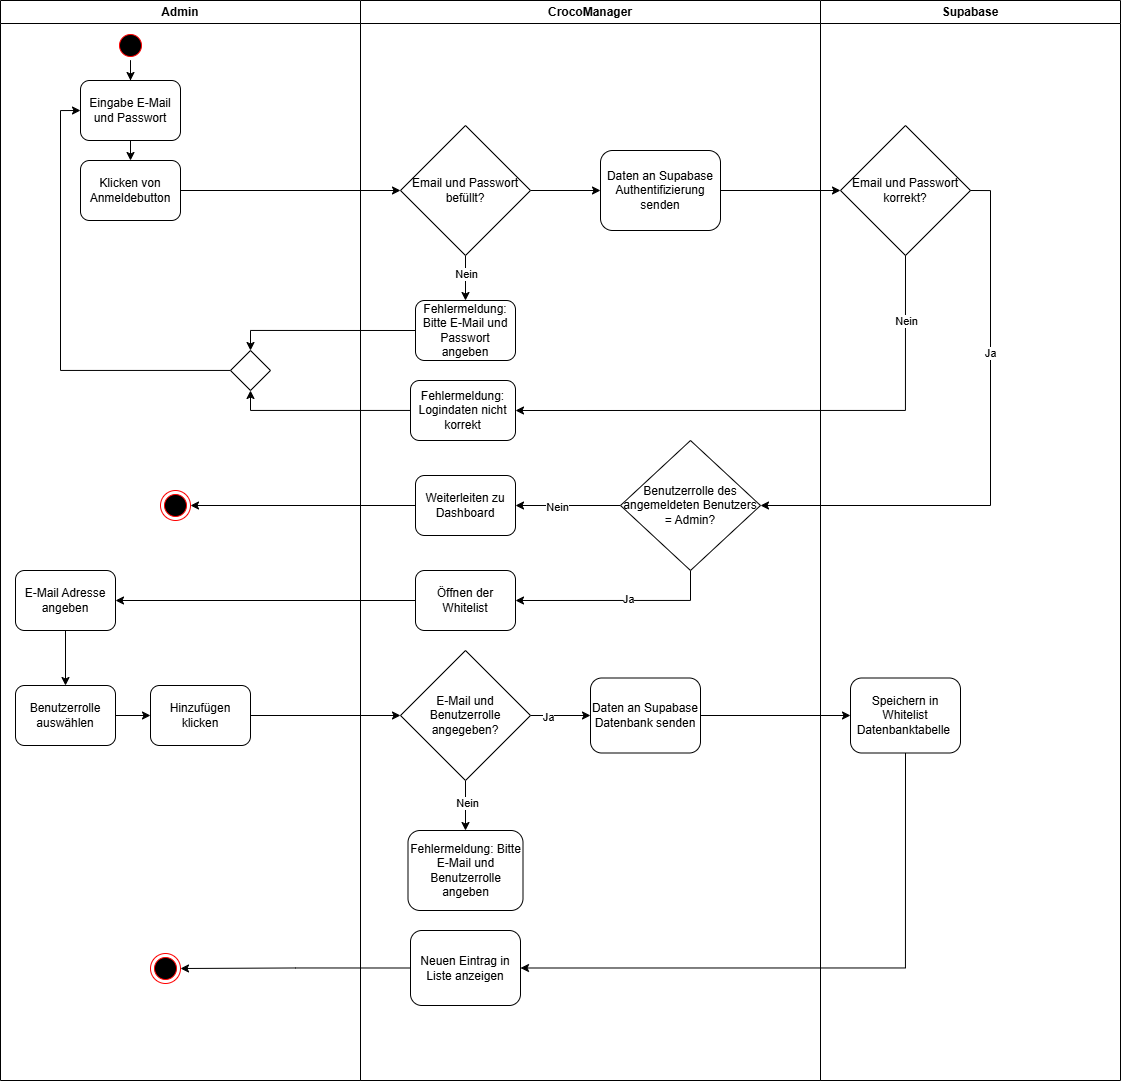

The diagram above was exported from draw.io. Its source (the exported page's mxGraphModel, read from the mxfile embedded in the PNG):
<mxGraphModel dx="1828" dy="959" grid="1" gridSize="10" guides="1" tooltips="1" connect="1" arrows="1" fold="1" page="1" pageScale="1" pageWidth="1169" pageHeight="827" background="none" math="0" shadow="0">
  <root>
    <mxCell id="0" />
    <mxCell id="1" parent="0" />
    <mxCell id="11LAGv_u1d47wDhtDoj6-43" value="CrocoManager" style="swimlane;whiteSpace=wrap;html=1;" vertex="1" parent="1">
      <mxGeometry x="380" y="20" width="460" height="1080" as="geometry">
        <mxRectangle x="380" y="20" width="120" height="30" as="alternateBounds" />
      </mxGeometry>
    </mxCell>
    <mxCell id="11LAGv_u1d47wDhtDoj6-56" style="edgeStyle=orthogonalEdgeStyle;rounded=0;orthogonalLoop=1;jettySize=auto;html=1;exitX=0.5;exitY=1;exitDx=0;exitDy=0;entryX=0.5;entryY=0;entryDx=0;entryDy=0;" edge="1" parent="11LAGv_u1d47wDhtDoj6-43" source="11LAGv_u1d47wDhtDoj6-52" target="11LAGv_u1d47wDhtDoj6-55">
      <mxGeometry relative="1" as="geometry" />
    </mxCell>
    <mxCell id="11LAGv_u1d47wDhtDoj6-57" value="Nein" style="edgeLabel;html=1;align=center;verticalAlign=middle;resizable=0;points=[];" vertex="1" connectable="0" parent="11LAGv_u1d47wDhtDoj6-56">
      <mxGeometry x="-0.1556" relative="1" as="geometry">
        <mxPoint as="offset" />
      </mxGeometry>
    </mxCell>
    <mxCell id="11LAGv_u1d47wDhtDoj6-59" style="edgeStyle=orthogonalEdgeStyle;rounded=0;orthogonalLoop=1;jettySize=auto;html=1;exitX=1;exitY=0.5;exitDx=0;exitDy=0;entryX=0;entryY=0.5;entryDx=0;entryDy=0;" edge="1" parent="11LAGv_u1d47wDhtDoj6-43" source="11LAGv_u1d47wDhtDoj6-52" target="11LAGv_u1d47wDhtDoj6-58">
      <mxGeometry relative="1" as="geometry" />
    </mxCell>
    <mxCell id="11LAGv_u1d47wDhtDoj6-52" value="Email und Passwort befüllt?" style="rhombus;whiteSpace=wrap;html=1;" vertex="1" parent="11LAGv_u1d47wDhtDoj6-43">
      <mxGeometry x="40" y="125" width="130" height="130" as="geometry" />
    </mxCell>
    <mxCell id="11LAGv_u1d47wDhtDoj6-55" value="Fehlermeldung: Bitte E-Mail und Passwort angeben" style="rounded=1;whiteSpace=wrap;html=1;" vertex="1" parent="11LAGv_u1d47wDhtDoj6-43">
      <mxGeometry x="55" y="300" width="100" height="60" as="geometry" />
    </mxCell>
    <mxCell id="11LAGv_u1d47wDhtDoj6-58" value="Daten an Supabase Authentifizierung senden" style="rounded=1;whiteSpace=wrap;html=1;" vertex="1" parent="11LAGv_u1d47wDhtDoj6-43">
      <mxGeometry x="240" y="150" width="120" height="80" as="geometry" />
    </mxCell>
    <mxCell id="11LAGv_u1d47wDhtDoj6-62" value="Fehlermeldung: Logindaten nicht korrekt" style="rounded=1;whiteSpace=wrap;html=1;" vertex="1" parent="11LAGv_u1d47wDhtDoj6-43">
      <mxGeometry x="50" y="380" width="105" height="60" as="geometry" />
    </mxCell>
    <mxCell id="11LAGv_u1d47wDhtDoj6-69" style="edgeStyle=orthogonalEdgeStyle;rounded=0;orthogonalLoop=1;jettySize=auto;html=1;exitX=0;exitY=0.5;exitDx=0;exitDy=0;entryX=1;entryY=0.5;entryDx=0;entryDy=0;" edge="1" parent="11LAGv_u1d47wDhtDoj6-43" source="11LAGv_u1d47wDhtDoj6-65" target="11LAGv_u1d47wDhtDoj6-68">
      <mxGeometry relative="1" as="geometry" />
    </mxCell>
    <mxCell id="11LAGv_u1d47wDhtDoj6-70" value="Nein" style="edgeLabel;html=1;align=center;verticalAlign=middle;resizable=0;points=[];" vertex="1" connectable="0" parent="11LAGv_u1d47wDhtDoj6-69">
      <mxGeometry x="0.2174" y="1" relative="1" as="geometry">
        <mxPoint as="offset" />
      </mxGeometry>
    </mxCell>
    <mxCell id="11LAGv_u1d47wDhtDoj6-72" style="edgeStyle=orthogonalEdgeStyle;rounded=0;orthogonalLoop=1;jettySize=auto;html=1;exitX=0.5;exitY=1;exitDx=0;exitDy=0;entryX=1;entryY=0.5;entryDx=0;entryDy=0;" edge="1" parent="11LAGv_u1d47wDhtDoj6-43" source="11LAGv_u1d47wDhtDoj6-65" target="11LAGv_u1d47wDhtDoj6-71">
      <mxGeometry relative="1" as="geometry" />
    </mxCell>
    <mxCell id="11LAGv_u1d47wDhtDoj6-73" value="Ja" style="edgeLabel;html=1;align=center;verticalAlign=middle;resizable=0;points=[];" vertex="1" connectable="0" parent="11LAGv_u1d47wDhtDoj6-72">
      <mxGeometry x="-0.0873" y="-2" relative="1" as="geometry">
        <mxPoint as="offset" />
      </mxGeometry>
    </mxCell>
    <mxCell id="11LAGv_u1d47wDhtDoj6-65" value="Benutzerrolle des angemeldeten Benutzers = Admin?" style="rhombus;whiteSpace=wrap;html=1;" vertex="1" parent="11LAGv_u1d47wDhtDoj6-43">
      <mxGeometry x="260" y="440" width="140" height="130" as="geometry" />
    </mxCell>
    <mxCell id="11LAGv_u1d47wDhtDoj6-68" value="Weiterleiten zu Dashboard" style="rounded=1;whiteSpace=wrap;html=1;" vertex="1" parent="11LAGv_u1d47wDhtDoj6-43">
      <mxGeometry x="55" y="475" width="100" height="60" as="geometry" />
    </mxCell>
    <mxCell id="11LAGv_u1d47wDhtDoj6-71" value="Öffnen der Whitelist" style="rounded=1;whiteSpace=wrap;html=1;" vertex="1" parent="11LAGv_u1d47wDhtDoj6-43">
      <mxGeometry x="55" y="570" width="100" height="60" as="geometry" />
    </mxCell>
    <mxCell id="11LAGv_u1d47wDhtDoj6-86" value="" style="edgeStyle=orthogonalEdgeStyle;rounded=0;orthogonalLoop=1;jettySize=auto;html=1;" edge="1" parent="11LAGv_u1d47wDhtDoj6-43" source="11LAGv_u1d47wDhtDoj6-82" target="11LAGv_u1d47wDhtDoj6-85">
      <mxGeometry relative="1" as="geometry" />
    </mxCell>
    <mxCell id="11LAGv_u1d47wDhtDoj6-87" value="Nein" style="edgeLabel;html=1;align=center;verticalAlign=middle;resizable=0;points=[];" vertex="1" connectable="0" parent="11LAGv_u1d47wDhtDoj6-86">
      <mxGeometry x="-0.1267" y="1" relative="1" as="geometry">
        <mxPoint as="offset" />
      </mxGeometry>
    </mxCell>
    <mxCell id="11LAGv_u1d47wDhtDoj6-89" value="" style="edgeStyle=orthogonalEdgeStyle;rounded=0;orthogonalLoop=1;jettySize=auto;html=1;" edge="1" parent="11LAGv_u1d47wDhtDoj6-43" source="11LAGv_u1d47wDhtDoj6-82" target="11LAGv_u1d47wDhtDoj6-88">
      <mxGeometry relative="1" as="geometry" />
    </mxCell>
    <mxCell id="11LAGv_u1d47wDhtDoj6-94" value="Ja" style="edgeLabel;html=1;align=center;verticalAlign=middle;resizable=0;points=[];" vertex="1" connectable="0" parent="11LAGv_u1d47wDhtDoj6-89">
      <mxGeometry x="-0.4167" y="-1" relative="1" as="geometry">
        <mxPoint as="offset" />
      </mxGeometry>
    </mxCell>
    <mxCell id="11LAGv_u1d47wDhtDoj6-82" value="E-Mail und Benutzerrolle angegeben?" style="rhombus;whiteSpace=wrap;html=1;" vertex="1" parent="11LAGv_u1d47wDhtDoj6-43">
      <mxGeometry x="40" y="650" width="130" height="130" as="geometry" />
    </mxCell>
    <mxCell id="11LAGv_u1d47wDhtDoj6-85" value="Fehlermeldung: Bitte E-Mail und Benutzerrolle angeben" style="rounded=1;whiteSpace=wrap;html=1;" vertex="1" parent="11LAGv_u1d47wDhtDoj6-43">
      <mxGeometry x="47.5" y="830" width="115" height="80" as="geometry" />
    </mxCell>
    <mxCell id="11LAGv_u1d47wDhtDoj6-88" value="Daten an Supabase Datenbank senden" style="rounded=1;whiteSpace=wrap;html=1;" vertex="1" parent="11LAGv_u1d47wDhtDoj6-43">
      <mxGeometry x="230" y="677.5" width="110" height="75" as="geometry" />
    </mxCell>
    <mxCell id="11LAGv_u1d47wDhtDoj6-92" value="Neuen Eintrag in Liste anzeigen" style="rounded=1;whiteSpace=wrap;html=1;" vertex="1" parent="11LAGv_u1d47wDhtDoj6-43">
      <mxGeometry x="50" y="930" width="110" height="75" as="geometry" />
    </mxCell>
    <mxCell id="11LAGv_u1d47wDhtDoj6-44" value="Supabase" style="swimlane;whiteSpace=wrap;html=1;startSize=23;" vertex="1" parent="1">
      <mxGeometry x="840" y="20" width="300" height="1080" as="geometry">
        <mxRectangle x="840" y="20" width="90" height="30" as="alternateBounds" />
      </mxGeometry>
    </mxCell>
    <mxCell id="11LAGv_u1d47wDhtDoj6-60" value="Email und Passwort korrekt?" style="rhombus;whiteSpace=wrap;html=1;" vertex="1" parent="11LAGv_u1d47wDhtDoj6-44">
      <mxGeometry x="20" y="125" width="130" height="130" as="geometry" />
    </mxCell>
    <mxCell id="11LAGv_u1d47wDhtDoj6-90" value="Speichern in Whitelist Datenbanktabelle&amp;nbsp;" style="rounded=1;whiteSpace=wrap;html=1;" vertex="1" parent="11LAGv_u1d47wDhtDoj6-44">
      <mxGeometry x="30" y="677.5" width="110" height="75" as="geometry" />
    </mxCell>
    <mxCell id="11LAGv_u1d47wDhtDoj6-61" style="edgeStyle=orthogonalEdgeStyle;rounded=0;orthogonalLoop=1;jettySize=auto;html=1;exitX=1;exitY=0.5;exitDx=0;exitDy=0;entryX=0;entryY=0.5;entryDx=0;entryDy=0;" edge="1" parent="1" source="11LAGv_u1d47wDhtDoj6-58" target="11LAGv_u1d47wDhtDoj6-60">
      <mxGeometry relative="1" as="geometry" />
    </mxCell>
    <mxCell id="11LAGv_u1d47wDhtDoj6-63" style="edgeStyle=orthogonalEdgeStyle;rounded=0;orthogonalLoop=1;jettySize=auto;html=1;exitX=0.5;exitY=1;exitDx=0;exitDy=0;entryX=1;entryY=0.5;entryDx=0;entryDy=0;" edge="1" parent="1" source="11LAGv_u1d47wDhtDoj6-60" target="11LAGv_u1d47wDhtDoj6-62">
      <mxGeometry relative="1" as="geometry" />
    </mxCell>
    <mxCell id="11LAGv_u1d47wDhtDoj6-64" value="Nein" style="edgeLabel;html=1;align=center;verticalAlign=middle;resizable=0;points=[];" vertex="1" connectable="0" parent="11LAGv_u1d47wDhtDoj6-63">
      <mxGeometry x="-0.2232" y="-1" relative="1" as="geometry">
        <mxPoint x="57" y="-89" as="offset" />
      </mxGeometry>
    </mxCell>
    <mxCell id="11LAGv_u1d47wDhtDoj6-66" style="edgeStyle=orthogonalEdgeStyle;rounded=0;orthogonalLoop=1;jettySize=auto;html=1;exitX=1;exitY=0.5;exitDx=0;exitDy=0;entryX=1;entryY=0.5;entryDx=0;entryDy=0;" edge="1" parent="1" source="11LAGv_u1d47wDhtDoj6-60" target="11LAGv_u1d47wDhtDoj6-65">
      <mxGeometry relative="1" as="geometry" />
    </mxCell>
    <mxCell id="11LAGv_u1d47wDhtDoj6-67" value="Ja" style="edgeLabel;html=1;align=center;verticalAlign=middle;resizable=0;points=[];" vertex="1" connectable="0" parent="11LAGv_u1d47wDhtDoj6-66">
      <mxGeometry x="-0.3563" y="-1" relative="1" as="geometry">
        <mxPoint as="offset" />
      </mxGeometry>
    </mxCell>
    <mxCell id="11LAGv_u1d47wDhtDoj6-91" style="edgeStyle=orthogonalEdgeStyle;rounded=0;orthogonalLoop=1;jettySize=auto;html=1;entryX=0;entryY=0.5;entryDx=0;entryDy=0;" edge="1" parent="1" source="11LAGv_u1d47wDhtDoj6-88" target="11LAGv_u1d47wDhtDoj6-90">
      <mxGeometry relative="1" as="geometry" />
    </mxCell>
    <mxCell id="11LAGv_u1d47wDhtDoj6-93" style="edgeStyle=orthogonalEdgeStyle;rounded=0;orthogonalLoop=1;jettySize=auto;html=1;exitX=0.5;exitY=1;exitDx=0;exitDy=0;entryX=1;entryY=0.5;entryDx=0;entryDy=0;" edge="1" parent="1" source="11LAGv_u1d47wDhtDoj6-90" target="11LAGv_u1d47wDhtDoj6-92">
      <mxGeometry relative="1" as="geometry" />
    </mxCell>
    <mxCell id="11LAGv_u1d47wDhtDoj6-41" value="Admin" style="swimlane;whiteSpace=wrap;html=1;" vertex="1" parent="1">
      <mxGeometry x="20" y="20" width="360" height="1080" as="geometry" />
    </mxCell>
    <mxCell id="11LAGv_u1d47wDhtDoj6-48" style="edgeStyle=orthogonalEdgeStyle;rounded=0;orthogonalLoop=1;jettySize=auto;html=1;entryX=0.5;entryY=0;entryDx=0;entryDy=0;" edge="1" parent="11LAGv_u1d47wDhtDoj6-41" source="11LAGv_u1d47wDhtDoj6-45" target="11LAGv_u1d47wDhtDoj6-47">
      <mxGeometry relative="1" as="geometry" />
    </mxCell>
    <mxCell id="11LAGv_u1d47wDhtDoj6-45" value="" style="ellipse;html=1;shape=startState;fillColor=#000000;strokeColor=#ff0000;" vertex="1" parent="11LAGv_u1d47wDhtDoj6-41">
      <mxGeometry x="115" y="30" width="30" height="30" as="geometry" />
    </mxCell>
    <mxCell id="11LAGv_u1d47wDhtDoj6-50" style="edgeStyle=orthogonalEdgeStyle;rounded=0;orthogonalLoop=1;jettySize=auto;html=1;exitX=0.5;exitY=1;exitDx=0;exitDy=0;entryX=0.5;entryY=0;entryDx=0;entryDy=0;" edge="1" parent="11LAGv_u1d47wDhtDoj6-41" source="11LAGv_u1d47wDhtDoj6-47" target="11LAGv_u1d47wDhtDoj6-49">
      <mxGeometry relative="1" as="geometry" />
    </mxCell>
    <mxCell id="11LAGv_u1d47wDhtDoj6-47" value="Eingabe E-Mail und Passwort" style="rounded=1;whiteSpace=wrap;html=1;" vertex="1" parent="11LAGv_u1d47wDhtDoj6-41">
      <mxGeometry x="80" y="80" width="100" height="60" as="geometry" />
    </mxCell>
    <mxCell id="11LAGv_u1d47wDhtDoj6-49" value="Klicken von Anmeldebutton" style="rounded=1;whiteSpace=wrap;html=1;" vertex="1" parent="11LAGv_u1d47wDhtDoj6-41">
      <mxGeometry x="80" y="160" width="100" height="60" as="geometry" />
    </mxCell>
    <mxCell id="11LAGv_u1d47wDhtDoj6-77" style="edgeStyle=orthogonalEdgeStyle;rounded=0;orthogonalLoop=1;jettySize=auto;html=1;exitX=0.5;exitY=1;exitDx=0;exitDy=0;entryX=0.5;entryY=0;entryDx=0;entryDy=0;" edge="1" parent="11LAGv_u1d47wDhtDoj6-41" source="11LAGv_u1d47wDhtDoj6-74" target="11LAGv_u1d47wDhtDoj6-76">
      <mxGeometry relative="1" as="geometry" />
    </mxCell>
    <mxCell id="11LAGv_u1d47wDhtDoj6-74" value="E-Mail Adresse angeben" style="rounded=1;whiteSpace=wrap;html=1;" vertex="1" parent="11LAGv_u1d47wDhtDoj6-41">
      <mxGeometry x="15" y="570" width="100" height="60" as="geometry" />
    </mxCell>
    <mxCell id="11LAGv_u1d47wDhtDoj6-81" style="edgeStyle=orthogonalEdgeStyle;rounded=0;orthogonalLoop=1;jettySize=auto;html=1;exitX=1;exitY=0.5;exitDx=0;exitDy=0;entryX=0;entryY=0.5;entryDx=0;entryDy=0;" edge="1" parent="11LAGv_u1d47wDhtDoj6-41" source="11LAGv_u1d47wDhtDoj6-76" target="11LAGv_u1d47wDhtDoj6-80">
      <mxGeometry relative="1" as="geometry" />
    </mxCell>
    <mxCell id="11LAGv_u1d47wDhtDoj6-76" value="Benutzerrolle auswählen" style="rounded=1;whiteSpace=wrap;html=1;" vertex="1" parent="11LAGv_u1d47wDhtDoj6-41">
      <mxGeometry x="15" y="685" width="100" height="60" as="geometry" />
    </mxCell>
    <mxCell id="11LAGv_u1d47wDhtDoj6-80" value="Hinzufügen klicken" style="rounded=1;whiteSpace=wrap;html=1;" vertex="1" parent="11LAGv_u1d47wDhtDoj6-41">
      <mxGeometry x="150" y="685" width="100" height="60" as="geometry" />
    </mxCell>
    <mxCell id="11LAGv_u1d47wDhtDoj6-102" style="edgeStyle=orthogonalEdgeStyle;rounded=0;orthogonalLoop=1;jettySize=auto;html=1;entryX=0;entryY=0.5;entryDx=0;entryDy=0;" edge="1" parent="11LAGv_u1d47wDhtDoj6-41" source="11LAGv_u1d47wDhtDoj6-95" target="11LAGv_u1d47wDhtDoj6-47">
      <mxGeometry relative="1" as="geometry" />
    </mxCell>
    <mxCell id="11LAGv_u1d47wDhtDoj6-95" value="" style="rhombus;whiteSpace=wrap;html=1;" vertex="1" parent="11LAGv_u1d47wDhtDoj6-41">
      <mxGeometry x="230" y="350" width="40" height="40" as="geometry" />
    </mxCell>
    <mxCell id="11LAGv_u1d47wDhtDoj6-103" value="" style="ellipse;html=1;shape=endState;fillColor=#000000;strokeColor=#ff0000;" vertex="1" parent="11LAGv_u1d47wDhtDoj6-41">
      <mxGeometry x="160" y="490" width="30" height="30" as="geometry" />
    </mxCell>
    <mxCell id="11LAGv_u1d47wDhtDoj6-105" value="" style="ellipse;html=1;shape=endState;fillColor=#000000;strokeColor=#ff0000;" vertex="1" parent="11LAGv_u1d47wDhtDoj6-41">
      <mxGeometry x="150" y="953" width="30" height="30" as="geometry" />
    </mxCell>
    <mxCell id="11LAGv_u1d47wDhtDoj6-54" style="edgeStyle=orthogonalEdgeStyle;rounded=0;orthogonalLoop=1;jettySize=auto;html=1;exitX=1;exitY=0.5;exitDx=0;exitDy=0;entryX=0;entryY=0.5;entryDx=0;entryDy=0;" edge="1" parent="1" source="11LAGv_u1d47wDhtDoj6-49" target="11LAGv_u1d47wDhtDoj6-52">
      <mxGeometry relative="1" as="geometry" />
    </mxCell>
    <mxCell id="11LAGv_u1d47wDhtDoj6-75" style="edgeStyle=orthogonalEdgeStyle;rounded=0;orthogonalLoop=1;jettySize=auto;html=1;exitX=0;exitY=0.5;exitDx=0;exitDy=0;entryX=1;entryY=0.5;entryDx=0;entryDy=0;" edge="1" parent="1" source="11LAGv_u1d47wDhtDoj6-71" target="11LAGv_u1d47wDhtDoj6-74">
      <mxGeometry relative="1" as="geometry" />
    </mxCell>
    <mxCell id="11LAGv_u1d47wDhtDoj6-83" style="edgeStyle=orthogonalEdgeStyle;rounded=0;orthogonalLoop=1;jettySize=auto;html=1;exitX=1;exitY=0.5;exitDx=0;exitDy=0;entryX=0;entryY=0.5;entryDx=0;entryDy=0;" edge="1" parent="1" source="11LAGv_u1d47wDhtDoj6-80" target="11LAGv_u1d47wDhtDoj6-82">
      <mxGeometry relative="1" as="geometry" />
    </mxCell>
    <mxCell id="11LAGv_u1d47wDhtDoj6-100" style="edgeStyle=orthogonalEdgeStyle;rounded=0;orthogonalLoop=1;jettySize=auto;html=1;entryX=0.5;entryY=1;entryDx=0;entryDy=0;" edge="1" parent="1" source="11LAGv_u1d47wDhtDoj6-62" target="11LAGv_u1d47wDhtDoj6-95">
      <mxGeometry relative="1" as="geometry" />
    </mxCell>
    <mxCell id="11LAGv_u1d47wDhtDoj6-101" style="edgeStyle=orthogonalEdgeStyle;rounded=0;orthogonalLoop=1;jettySize=auto;html=1;exitX=0;exitY=0.5;exitDx=0;exitDy=0;entryX=0.5;entryY=0;entryDx=0;entryDy=0;" edge="1" parent="1" source="11LAGv_u1d47wDhtDoj6-55" target="11LAGv_u1d47wDhtDoj6-95">
      <mxGeometry relative="1" as="geometry" />
    </mxCell>
    <mxCell id="11LAGv_u1d47wDhtDoj6-104" style="edgeStyle=orthogonalEdgeStyle;rounded=0;orthogonalLoop=1;jettySize=auto;html=1;entryX=1;entryY=0.5;entryDx=0;entryDy=0;" edge="1" parent="1" source="11LAGv_u1d47wDhtDoj6-68" target="11LAGv_u1d47wDhtDoj6-103">
      <mxGeometry relative="1" as="geometry" />
    </mxCell>
    <mxCell id="11LAGv_u1d47wDhtDoj6-106" style="edgeStyle=orthogonalEdgeStyle;rounded=0;orthogonalLoop=1;jettySize=auto;html=1;exitX=0;exitY=0.5;exitDx=0;exitDy=0;entryX=1;entryY=0.5;entryDx=0;entryDy=0;" edge="1" parent="1" source="11LAGv_u1d47wDhtDoj6-92" target="11LAGv_u1d47wDhtDoj6-105">
      <mxGeometry relative="1" as="geometry" />
    </mxCell>
  </root>
</mxGraphModel>